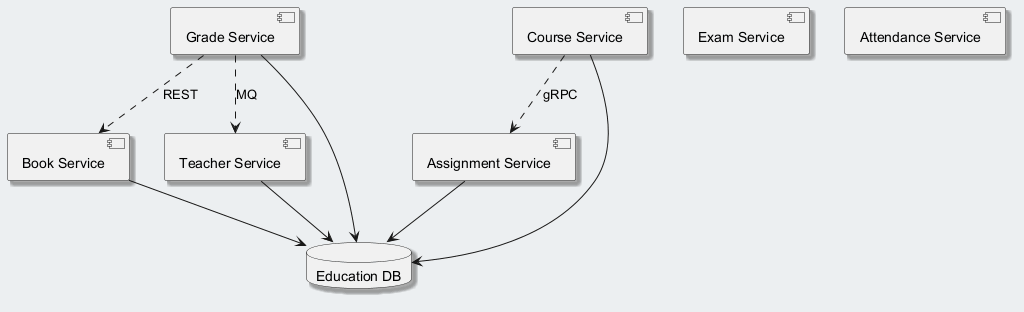

The diagram above was rendered by PlantUML. Its source (embedded in the PNG):
@startuml
skinparam backgroundColor #ECEFF1
skinparam classBackgroundColor #FFFFFF
skinparam classBorderColor #455A64
skinparam shadowing true
component "Grade Service" as C_GradeService
component "Book Service" as C_BookService
component "Assignment Service" as C_AssignmentService
component "Exam Service" as C_ExamService
component "Course Service" as C_CourseService
component "Attendance Service" as C_AttendanceService
component "Teacher Service" as C_TeacherService
database "Education DB" as DB_education
C_GradeService --> DB_education
C_BookService --> DB_education
C_AssignmentService --> DB_education
C_CourseService --> DB_education
C_TeacherService --> DB_education
C_CourseService ..> C_AssignmentService : gRPC
C_GradeService ..> C_BookService : REST
C_GradeService ..> C_TeacherService : MQ
@enduml